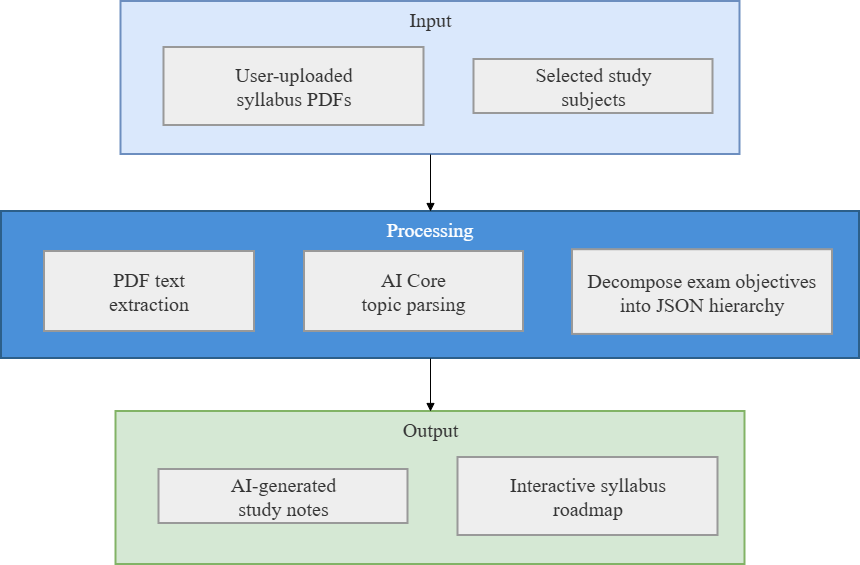

The diagram above was exported from draw.io. Its source (the exported page's mxGraphModel, read from the mxfile embedded in the PNG):
<mxGraphModel dx="1414" dy="743" grid="1" gridSize="10" guides="1" tooltips="1" connect="1" arrows="1" fold="1" page="1" pageScale="1" pageWidth="827" pageHeight="1169" math="0" shadow="0">
  <root>
    <mxCell id="0" />
    <mxCell id="1" parent="0" />
    <mxCell id="VTsiiaqM3SIWN8MIdSit-1" parent="1" style="whiteSpace=wrap;strokeWidth=2;verticalAlign=top;fillColor=#d5e8d4;strokeColor=#82b366;fontColor=light-dark(#333333,#cccccc);fontFamily=Times New Roman;fontSize=20;" value="Output" vertex="1">
      <mxGeometry height="153" width="629" x="404.5" y="700" as="geometry" />
    </mxCell>
    <mxCell id="VTsiiaqM3SIWN8MIdSit-2" parent="VTsiiaqM3SIWN8MIdSit-1" style="whiteSpace=wrap;strokeWidth=2;fillColor=light-dark(#eeeeee,#1f2020);strokeColor=light-dark(#999999,#cccccc);fontColor=light-dark(#333333,#cccccc);fontFamily=Times New Roman;fontSize=20;" value="AI-generated&#10;study notes" vertex="1">
      <mxGeometry height="54" width="249" x="43" y="58" as="geometry" />
    </mxCell>
    <mxCell id="VTsiiaqM3SIWN8MIdSit-3" parent="VTsiiaqM3SIWN8MIdSit-1" style="whiteSpace=wrap;strokeWidth=2;fillColor=light-dark(#eeeeee,#1f2020);strokeColor=light-dark(#999999,#cccccc);fontColor=light-dark(#333333,#cccccc);fontFamily=Times New Roman;fontSize=20;" value="Interactive syllabus&#10;roadmap" vertex="1">
      <mxGeometry height="78" width="260" x="342" y="46" as="geometry" />
    </mxCell>
    <mxCell id="VTsiiaqM3SIWN8MIdSit-4" parent="1" style="whiteSpace=wrap;strokeWidth=2;verticalAlign=top;fillColor=#4A90D9;strokeColor=#2c5f8a;fontColor=#fff;fontFamily=Times New Roman;fontSize=20;" value="Processing" vertex="1">
      <mxGeometry height="147" width="858" x="290" y="500" as="geometry" />
    </mxCell>
    <mxCell id="VTsiiaqM3SIWN8MIdSit-5" parent="VTsiiaqM3SIWN8MIdSit-4" style="whiteSpace=wrap;strokeWidth=2;fillColor=light-dark(#eeeeee,#1f2020);strokeColor=light-dark(#999999,#cccccc);fontColor=light-dark(#333333,#cccccc);fontFamily=Times New Roman;fontSize=20;" value="PDF text&#10;extraction" vertex="1">
      <mxGeometry height="80" width="210" x="43" y="40" as="geometry" />
    </mxCell>
    <mxCell id="VTsiiaqM3SIWN8MIdSit-6" parent="VTsiiaqM3SIWN8MIdSit-4" style="whiteSpace=wrap;strokeWidth=2;fillColor=light-dark(#eeeeee,#1f2020);strokeColor=light-dark(#999999,#cccccc);fontColor=light-dark(#333333,#cccccc);fontFamily=Times New Roman;fontSize=20;" value="AI Core&#10;topic parsing" vertex="1">
      <mxGeometry height="80" width="219" x="303" y="40" as="geometry" />
    </mxCell>
    <mxCell id="VTsiiaqM3SIWN8MIdSit-7" parent="VTsiiaqM3SIWN8MIdSit-4" style="whiteSpace=wrap;strokeWidth=2;fillColor=light-dark(#eeeeee,#1f2020);strokeColor=light-dark(#999999,#cccccc);fontColor=light-dark(#333333,#cccccc);fontFamily=Times New Roman;fontSize=20;" value="Decompose exam objectives&#10;into JSON hierarchy" vertex="1">
      <mxGeometry height="84.71186440677967" width="260" x="571" y="38.20338983050848" as="geometry" />
    </mxCell>
    <mxCell id="VTsiiaqM3SIWN8MIdSit-8" parent="1" style="whiteSpace=wrap;strokeWidth=2;verticalAlign=top;fillColor=#dae8fc;strokeColor=#6c8ebf;fontColor=light-dark(#333333,#cccccc);fontFamily=Times New Roman;fontSize=20;" value="Input" vertex="1">
      <mxGeometry height="153" width="619" x="409.5" y="290" as="geometry" />
    </mxCell>
    <mxCell id="VTsiiaqM3SIWN8MIdSit-9" parent="VTsiiaqM3SIWN8MIdSit-8" style="whiteSpace=wrap;strokeWidth=2;fillColor=light-dark(#eeeeee,#1f2020);strokeColor=light-dark(#999999,#cccccc);fontColor=light-dark(#333333,#cccccc);fontFamily=Times New Roman;fontSize=20;" value="User-uploaded&#10;syllabus PDFs" vertex="1">
      <mxGeometry height="78" width="260" x="43" y="46" as="geometry" />
    </mxCell>
    <mxCell id="VTsiiaqM3SIWN8MIdSit-10" parent="VTsiiaqM3SIWN8MIdSit-8" style="whiteSpace=wrap;strokeWidth=2;fillColor=light-dark(#eeeeee,#1f2020);strokeColor=light-dark(#999999,#cccccc);fontColor=light-dark(#333333,#cccccc);fontFamily=Times New Roman;fontSize=20;" value="Selected study&#10;subjects" vertex="1">
      <mxGeometry height="54" width="239" x="353" y="58" as="geometry" />
    </mxCell>
    <mxCell id="VTsiiaqM3SIWN8MIdSit-11" edge="1" parent="1" source="VTsiiaqM3SIWN8MIdSit-8" style="curved=1;startArrow=none;endArrow=block;exitX=0.5;exitY=1;entryX=0.5;entryY=0;rounded=0;entryDx=0;entryDy=0;exitDx=0;exitDy=0;fontFamily=Times New Roman;fontSize=20;" target="VTsiiaqM3SIWN8MIdSit-4" value="">
      <mxGeometry relative="1" as="geometry">
        <Array as="points" />
      </mxGeometry>
    </mxCell>
    <mxCell id="VTsiiaqM3SIWN8MIdSit-12" edge="1" parent="1" source="VTsiiaqM3SIWN8MIdSit-4" style="curved=1;startArrow=none;endArrow=block;exitX=0.5;exitY=1;entryX=0.5;entryY=0;rounded=0;entryDx=0;entryDy=0;exitDx=0;exitDy=0;fontFamily=Times New Roman;fontSize=20;" target="VTsiiaqM3SIWN8MIdSit-1" value="">
      <mxGeometry relative="1" as="geometry">
        <Array as="points" />
      </mxGeometry>
    </mxCell>
  </root>
</mxGraphModel>